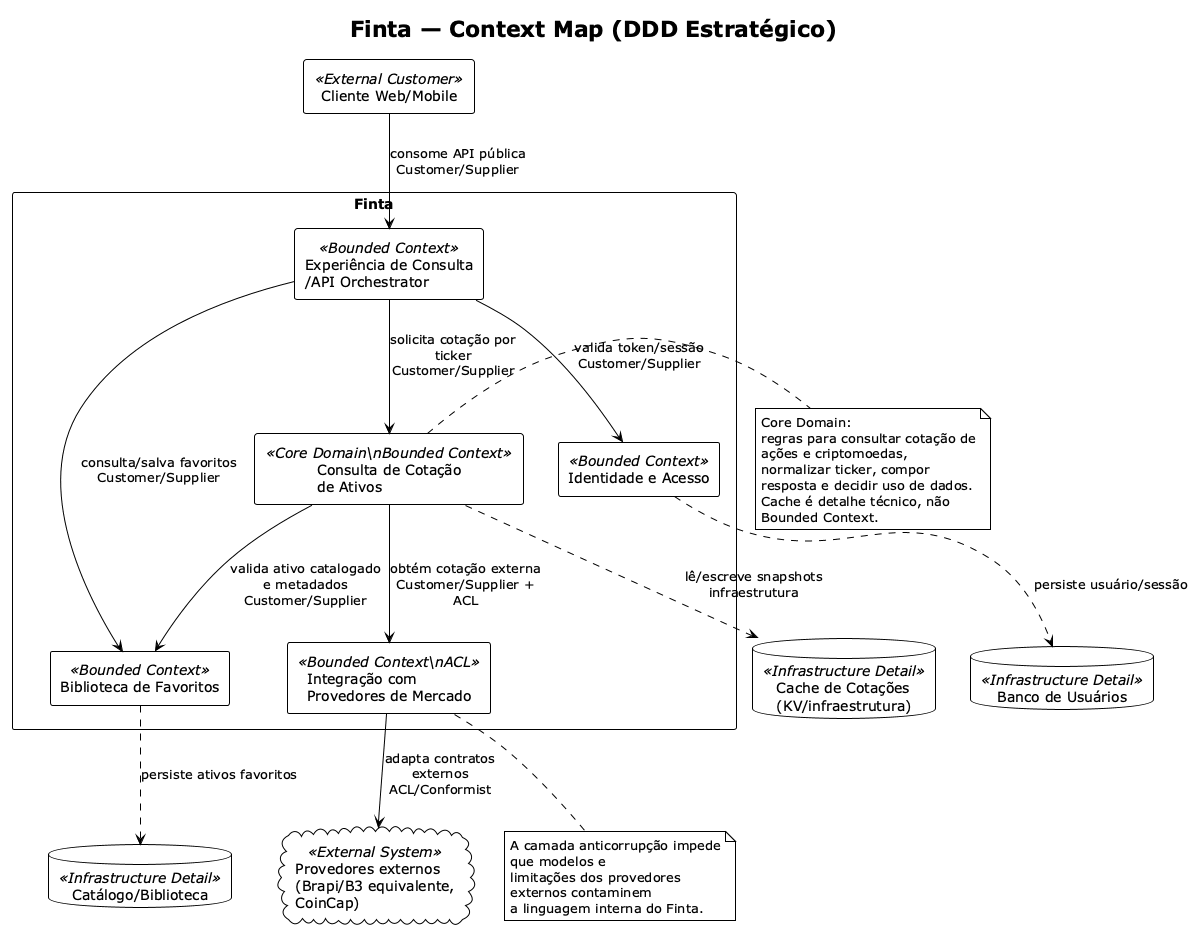

The diagram above was rendered by PlantUML. Its source (embedded in the PNG):
@startuml
!theme plain
title Finta — Context Map (DDD Estratégico)

skinparam packageStyle rectangle
skinparam shadowing false
skinparam componentStyle rectangle
skinparam wrapWidth 220
skinparam maxMessageSize 160

rectangle "Cliente Web/Mobile" as Cliente <<External Customer>>

package "Finta" {
  rectangle "Experiência de Consulta\n/API Orchestrator" as Experiencia <<Bounded Context>>
  rectangle "Consulta de Cotação\nde Ativos" as Cotacao <<Core Domain\nBounded Context>>
  rectangle "Biblioteca de Favoritos" as Biblioteca <<Bounded Context>>
  rectangle "Identidade e Acesso" as Identidade <<Bounded Context>>
  rectangle "Integração com\nProvedores de Mercado" as Integracao <<Bounded Context\nACL>>
}

cloud "Provedores externos\n(Brapi/B3 equivalente, CoinCap)" as Provedores <<External System>>
database "Cache de Cotações\n(KV/infraestrutura)" as Cache <<Infrastructure Detail>>
database "Banco de Usuários" as UserDB <<Infrastructure Detail>>
database "Catálogo/Biblioteca" as AssetDB <<Infrastructure Detail>>

Cliente --> Experiencia : consome API pública\nCustomer/Supplier
Experiencia --> Identidade : valida token/sessão\nCustomer/Supplier
Experiencia --> Cotacao : solicita cotação por ticker\nCustomer/Supplier
Experiencia --> Biblioteca : consulta/salva favoritos\nCustomer/Supplier

Cotacao --> Biblioteca : valida ativo catalogado\ne metadados\nCustomer/Supplier
Cotacao --> Integracao : obtém cotação externa\nCustomer/Supplier + ACL
Cotacao ..> Cache : lê/escreve snapshots\ninfraestrutura

Identidade ..> UserDB : persiste usuário/sessão
Biblioteca ..> AssetDB : persiste ativos favoritos
Integracao --> Provedores : adapta contratos externos\nACL/Conformist

note right of Cotacao
Core Domain:
regras para consultar cotação de ações e criptomoedas,
normalizar ticker, compor resposta e decidir uso de dados.
Cache é detalhe técnico, não Bounded Context.
end note

note bottom of Integracao
A camada anticorrupção impede que modelos e
limitações dos provedores externos contaminem
a linguagem interna do Finta.
end note
@enduml